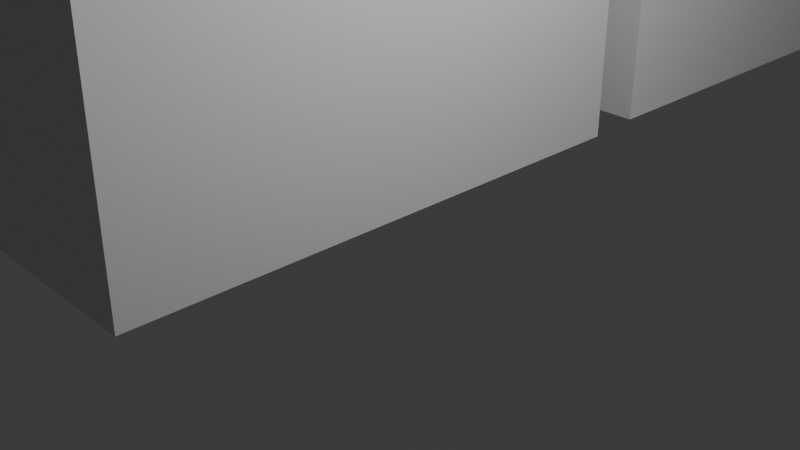 # Source: West_Corridor_mesh.blend  (saved by Blender 5.1.30; exported with 4.5.12 LTS)
import bpy
from mathutils import Matrix  # noqa: F401  (used for matrix-valued properties, if any)

bpy.ops.wm.read_factory_settings(use_empty=True)
scene = bpy.context.scene
scene.name = 'Scene'

# ---- collections
col_collection = bpy.data.collections.new('Collection'); scene.collection.children.link(col_collection)

# ---- world
world_world = bpy.data.worlds.new('World'); scene.world = world_world
world_world.use_nodes = True; world_world.node_tree.nodes.clear()
_N = world_world.node_tree.nodes; _L = world_world.node_tree.links
n0 = _N.new('ShaderNodeOutputWorld'); n0.name = 'World Output'; n0.location = (200, 100)
n1 = _N.new('ShaderNodeBackground'); n1.name = 'Background'; n1.location = (-200, 100)
n1.inputs[0].default_value = (0.05088, 0.05088, 0.05088, 1.0)
_L.new(n1.outputs[0], n0.inputs[0])
n0.is_active_output = True
world_world.color = (0.05088, 0.05088, 0.05088)
world_world.sun_shadow_jitter_overblur = 0.0

# ---- cameras
cam_camera = bpy.data.cameras.new('Camera')
cam_camera.clip_end = 100.0
cam_camera.ortho_scale = 7.314

# ---- lights
light_light = bpy.data.lights.new('Light', 'POINT')
light_light.energy = 1000.0
light_light.shadow_soft_size = 0.1

# ---- meshes
me_cube = bpy.data.meshes.new('Cube')
me_cube.from_pydata([(-1.0, -1.0, -1.0), (-1.0, -1.0, 1.0), (1.0, -1.0, -1.0), (1.0, -1.0, 1.0), (1.0, 1.0, -1.0), (1.0, 1.0, 1.0), (-0.5556, 1.0, -1.0), (-0.5556, 1.0, 1.0), (-0.5556, -1.0, -1.0), (-1.0, 6.154, 1.0), (-1.0, 6.154, -1.0), (-0.5556, 6.154, -1.0), (-0.5556, 6.154, 1.0), (-0.5556, 3.231, -1.0), (-0.5556, 4.154, -1.0), (-0.5556, 3.231, -0.3333), (-0.5556, 3.231, 0.25), (-0.5556, 4.154, -0.3333), (-0.5556, 4.154, 0.25), (-0.5146, 3.231, -1.0), (-0.5146, 4.154, -1.0), (-0.5146, 3.231, -0.3333), (-0.5146, 3.231, 0.25), (-0.5146, 4.154, -0.3333), (-0.5146, 4.154, 0.25), (-0.5146, 1.227, -1.0), (0.9948, 1.227, -1.0), (-0.5146, 6.113, -1.0), (0.9948, 6.113, -1.0), (0.9948, 6.113, 1.0), (0.9948, 1.227, 1.0), (-0.5146, 1.227, 1.0), (-0.5146, 6.113, 1.0)], [], [(16, 22, 21, 15), (17, 23, 24, 18), (3, 5, 4, 2), (9, 1, 0, 10), (4, 6, 8, 2), (8, 11, 10, 0), (25, 26, 28, 27), (13, 19, 20, 14), (14, 20, 23, 17), (15, 21, 19, 13), (4, 5, 7, 6), (27, 28, 29, 32), (26, 25, 31, 30), (9, 10, 11, 12), (2, 0, 1, 3), (26, 30, 29, 28), (27, 32, 24, 20), (31, 25, 19, 22), (12, 11, 14, 18), (6, 7, 16, 13)])
me_cube.polygons.foreach_set('material_index', [6, 6, 3, 0, 0, 0, 0, 0, 6, 6, 3, 3, 3, 5, 3, 0, 0, 0, 0, 0])
_uv = me_cube.uv_layers.new(name='UVMap')
_uv.uv.foreach_set('vector', [-0.1839, 0.6737, -0.1553, 0.6737, -0.1553, 0.2659, -0.1839, 0.2659, -0.1839, 0.2659, -0.1553, 0.2659, -0.1553, 0.6737, -0.1839, 0.6737, 0.0, 0.0, 0.0, 0.0, 0.0, 0.0, 0.0, 0.0, 0.0, 0.0, 0.0, 0.0, 0.0, 0.0, 0.0, 0.0, 0.0, 0.0, 0.0, 0.0, 0.0, 0.0, 0.0, 0.0, 0.0, 0.0, 0.0, 0.0, 0.0, 0.0, 0.0, 0.0, 0.0, 0.0, 0.0, 0.0, 0.0, 0.0, 0.0, 0.0, -1.402, 1.909, -1.262, 1.909, -1.262, 3.898, -1.402, 3.898, -0.1839, -0.2, -0.1553, -0.2, -0.1553, 0.2659, -0.1839, 0.2659, -0.1839, 0.2659, -0.1553, 0.2659, -0.1553, -0.2, -0.1839, -0.2, 0.0, 0.0, 0.0, 0.0, 0.0, 0.0, 0.0, 0.0, 0.0, 0.0, 0.0, 0.0, 0.0, 0.0, 0.0, 0.0, 0.0, 0.0, 0.0, 0.0, 0.0, 0.0, 0.0, 0.0, 0.0, 0.0, 0.0, 0.0, 0.0, 0.0, 0.0, 0.0, 0.0, 0.0, 0.0, 0.0, 0.0, 0.0, 0.0, 0.0, 0.0, 0.0, 0.0, 0.0, 0.0, 0.0, 0.0, 0.0, 0.0, 0.0, 0.0, 0.0, 0.0, 0.0, 0.0, 0.0, 0.0, 0.0, 0.0, 0.0, 0.0, 0.0, 0.0, 0.0, 0.0, 0.0, 0.0, 0.0, 0.0, 0.0, 0.0, 0.0, 0.0, 0.0, 0.0, 0.0, 0.0, 0.0, 0.0, 0.0])
me_cube.materials.append(None)
me_cube.materials.append(None)
me_cube.materials.append(None)
me_cube.materials.append(None)
me_cube.materials.append(None)
me_cube.materials.append(None)
me_cube.materials.append(None)
me_cube.update()

# ---- objects
ob_light = bpy.data.objects.new('Light', light_light)
ob_camera = bpy.data.objects.new('Camera', cam_camera)
ob_cube = bpy.data.objects.new('Cube', me_cube)

# ---- transforms, parenting, visibility, modifiers, constraints
ob_light.location = (4.076, 1.005, 5.904)
ob_light.rotation_euler = (0.6503, 0.05522, 1.866)
ob_light.lock_rotations_4d = False
ob_light.empty_display_type = 'ARROWS'
ob_light.color = (0.0, 0.0, 0.0, 0.0)
ob_light.lineart.crease_threshold = 0.0
ob_camera.location = (7.359, -6.926, 4.958)
ob_camera.rotation_euler = (1.109, 0.0, 0.8149)
ob_camera.lock_rotations_4d = False
ob_camera.empty_display_type = 'ARROWS'
ob_camera.color = (0.0, 0.0, 0.0, 0.0)
ob_camera.display_type = 'WIRE'
ob_camera.lineart.crease_threshold = 0.0
ob_cube.location = (-13.5, 0.0, 3.0)
ob_cube.scale = (13.5, 3.25, 3.0)

# ---- collection membership
col_collection.objects.link(ob_light)
col_collection.objects.link(ob_camera)
col_collection.objects.link(ob_cube)

# ---- scene / render settings (as saved in the file)
scene.camera = ob_camera
scene.frame_start = 1; scene.frame_end = 250; scene.frame_set(1)
scene.render.engine = 'BLENDER_EEVEE_NEXT'
scene.render.bake_bias = 0.0
scene.render.bake_samples = 0
scene.cycles.sampling_pattern = 'TABULATED_SOBOL'
scene.eevee.use_volume_custom_range = False
bpy.context.view_layer.update()
